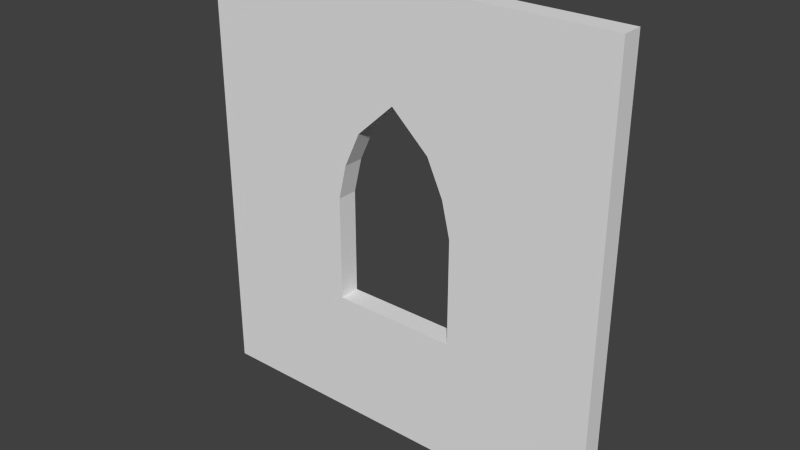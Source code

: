 # Source: Church_Window_4x4x0.2.blend  (saved by Blender 2.78.0; exported with 4.5.12 LTS)
import bpy
from mathutils import Matrix  # noqa: F401  (used for matrix-valued properties, if any)

bpy.ops.wm.read_factory_settings(use_empty=True)
scene = bpy.context.scene
scene.name = 'Scene'

# ---- collections
col_collection_1 = bpy.data.collections.new('Collection 1'); scene.collection.children.link(col_collection_1)

# ---- world
world_world = bpy.data.worlds.new('World'); scene.world = world_world
world_world.color = (0.05088, 0.05088, 0.05088)
world_world.use_sun_shadow = False
world_world.sun_shadow_jitter_overblur = 0.0
world_world.cycles.sampling_method = 'NONE'
world_world.cycles.sample_map_resolution = 256

# ---- meshes
me_church_window_4x4x0_2 = bpy.data.meshes.new('Church Window 4x4x0.2')
me_church_window_4x4x0_2.from_pydata([(0.0, 0.0, 0.0), (4.0, -0.2, 0.0), (4.0, -0.2, 4.0), (0.0, -0.2, 4.0), (0.0, -0.2, 0.0), (4.0, -0.2, 2.0), (2.0, -0.2, 4.0), (0.0, -0.2, 2.0), (2.0, -0.2, 0.0), (4.0, 0.0, 3.0), (4.0, -0.2, 3.0), (1.0, -0.2, 4.0), (0.0, -0.2, 1.0), (1.4, -0.2, 0.0), (4.0, -0.2, 1.0), (3.0, -0.2, 4.0), (0.0, -0.2, 3.0), (2.6, -0.2, 0.0), (2.0, -0.2, 1.0), (2.0, -0.2, 3.0), (2.6, -0.2, 2.0), (1.4, -0.2, 2.0), (2.6, -0.2, 1.0), (1.4, -0.2, 1.0), (2.364, -0.2, 2.667), (2.52, -0.2, 2.333), (1.636, -0.2, 2.667), (1.48, -0.2, 2.333), (4.0, 0.0, 4.0), (1.0, 0.0, 4.0), (0.0, 0.0, 4.0), (0.0, 0.0, 1.0), (1.4, -0.2, -0.2), (1.4, 0.0, 5.801e-11), (4.0, 0.0, 1.0), (4.0, 0.0, 2.0), (3.0, 0.0, 4.0), (2.0, 0.0, 4.0), (0.0, 0.0, 3.0), (0.0, 0.0, 2.0), (2.6, 0.0, 5.801e-11), (2.0, 0.0, 5.801e-11), (2.0, 0.0, 1.0), (2.6, 0.0, 2.0), (4.0, 0.0, 5.801e-11), (2.0, 0.0, 3.0), (1.4, 0.0, 2.0), (2.52, 0.0, 2.333), (2.6, 0.0, 1.0), (1.4, 0.0, 1.0), (1.48, 0.0, 2.333), (2.364, 0.0, 2.667), (1.636, 0.0, 2.667), (0.0, -0.2, -0.2), (2.6, -0.2, -0.2), (2.0, -0.2, -0.2), (4.0, -0.2, -0.2), (2.6, 0.0, -0.2), (2.0, 0.0, -0.2), (1.4, 0.0, -0.2), (4.0, 0.0, -0.2), (0.0, 0.0, -0.2)], [], [(23, 12, 4, 13), (22, 18, 8, 17), (15, 6, 19), (2, 15, 19, 10), (10, 19, 24, 25, 20, 5), (28, 9, 45, 36), (14, 22, 17, 1), (5, 20, 22, 14), (36, 45, 37), (18, 23, 13, 8), (48, 40, 41, 42), (21, 7, 12, 23), (19, 16, 7, 21, 27, 26), (32, 59, 58, 55), (6, 11, 19), (11, 3, 16, 19), (9, 35, 43, 47, 51, 45), (34, 44, 40, 48), (35, 34, 48, 43), (42, 41, 33, 49), (46, 49, 31, 39), (45, 52, 50, 46, 39, 38), (37, 45, 29), (29, 45, 38, 30), (27, 50, 52, 26), (14, 34, 35, 5), (1, 17, 54, 56), (5, 35, 9, 10), (15, 36, 37, 6), (21, 46, 50, 27), (6, 37, 29, 11), (20, 43, 48, 22), (16, 38, 39, 7), (7, 39, 31, 12), (4, 0, 61, 53), (10, 9, 28, 2), (44, 1, 56, 60), (22, 48, 42, 18), (19, 45, 51, 24), (11, 29, 30, 3), (1, 44, 34, 14), (24, 51, 47, 25), (55, 58, 57, 54), (2, 28, 36, 15), (23, 49, 46, 21), (26, 52, 45, 19), (54, 57, 60, 56), (3, 30, 38, 16), (18, 42, 49, 23), (25, 47, 43, 20), (49, 33, 0, 31), (12, 31, 0, 4), (8, 13, 32, 55), (53, 61, 59, 32), (13, 4, 53, 32), (0, 33, 59, 61), (33, 41, 58, 59), (17, 8, 55, 54), (40, 44, 60, 57), (41, 40, 57, 58)])
me_church_window_4x4x0_2.use_remesh_preserve_volume = False
me_church_window_4x4x0_2.use_remesh_preserve_attributes = False
me_church_window_4x4x0_2.use_mirror_vertex_groups = False
me_church_window_4x4x0_2.update()

# ---- objects
ob_church_window_4x4x0_2 = bpy.data.objects.new('Church Window 4x4x0.2', me_church_window_4x4x0_2)

# ---- transforms, parenting, visibility, modifiers, constraints
ob_church_window_4x4x0_2.location = (0.0, 0.0, 0.0)
ob_church_window_4x4x0_2.lineart.crease_threshold = 0.0

# ---- collection membership
col_collection_1.objects.link(ob_church_window_4x4x0_2)

# ---- scene / render settings (as saved in the file)
scene.frame_start = 1; scene.frame_end = 250; scene.frame_set(1)
scene.render.engine = 'CYCLES'
scene.render.resolution_percentage = 50
scene.render.dither_intensity = 0.0
scene.cycles.use_denoising = False
scene.cycles.samples = 10
scene.cycles.sampling_pattern = 'TABULATED_SOBOL'
scene.cycles.light_sampling_threshold = 0.0
scene.cycles.use_adaptive_sampling = False
scene.cycles.use_light_tree = False
scene.cycles.blur_glossy = 0.0
scene.cycles.pixel_filter_type = 'GAUSSIAN'
scene.cycles.sample_clamp_indirect = 0.0
scene.view_settings.view_transform = 'Standard'
bpy.context.view_layer.update()

# ---- added for rendering (the .blend has no active camera and no usable light): camera, sun
cam_auto = bpy.data.cameras.new('AutoCamera')
cam_auto.lens = 50.0
cam_auto.sensor_width = 36.0
cam_auto.clip_end = 1000.0
ob_auto_camera = bpy.data.objects.new('AutoCamera', cam_auto)
scene.collection.objects.link(ob_auto_camera)
ob_auto_camera.location = (7.36949, -6.54339, 6.19559)
ob_auto_camera.rotation_euler = (1.09748, -7.21219e-08, 0.694738)
scene.camera = ob_auto_camera
light_auto_sun = bpy.data.lights.new('AutoSun', 'SUN')
light_auto_sun.energy = 3.0
light_auto_sun.angle = 0.0523599
ob_auto_sun = bpy.data.objects.new('AutoSun', light_auto_sun)
scene.collection.objects.link(ob_auto_sun)
ob_auto_sun.rotation_euler = (0.872665, 0.174533, 0.523599)
bpy.context.view_layer.update()
